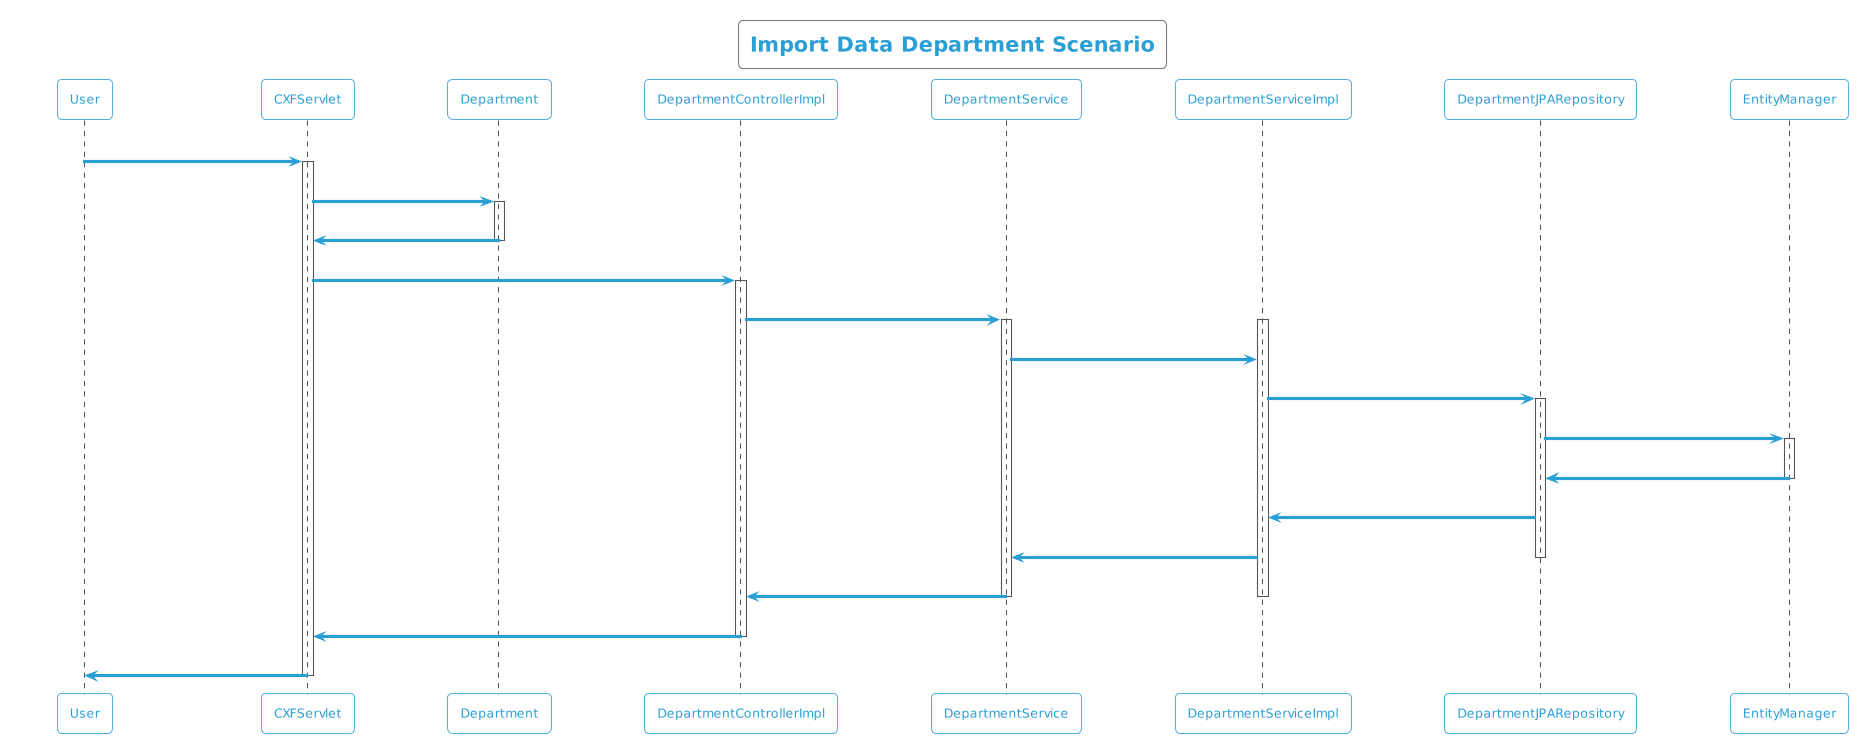

The diagram above was rendered by PlantUML. Its source (embedded in the PNG):
@startuml
!theme cyborg-outline
title Import Data Department Scenario
participant User
User -> CXFServlet: POST, Department
activate CXFServlet
CXFServlet -> Department: << importData >>
activate Department
Department -> CXFServlet: << instance >>
deactivate Department
CXFServlet -> DepartmentControllerImpl: importData(:Department)
activate DepartmentControllerImpl
DepartmentControllerImpl -> DepartmentService: importData(:Department)
activate DepartmentService
activate DepartmentServiceImpl
DepartmentService -> DepartmentServiceImpl: importData(:Department)
DepartmentServiceImpl -> DepartmentJPARepository: saveAll(:Department)
activate DepartmentJPARepository
DepartmentJPARepository -> EntityManager: save(:Department)
activate EntityManager
EntityManager -> DepartmentJPARepository: << persisted Department >>
deactivate EntityManager
DepartmentJPARepository -> DepartmentServiceImpl: << persisted Department >>
DepartmentServiceImpl -> DepartmentService: << persisted Department >>
deactivate DepartmentJPARepository
DepartmentService -> DepartmentControllerImpl: << persisted Department >>
deactivate DepartmentServiceImpl
deactivate DepartmentService
DepartmentControllerImpl -> CXFServlet: << persisted Department >>
deactivate DepartmentControllerImpl
CXFServlet -> User: marshalled Department XML
deactivate CXFServlet
@enduml